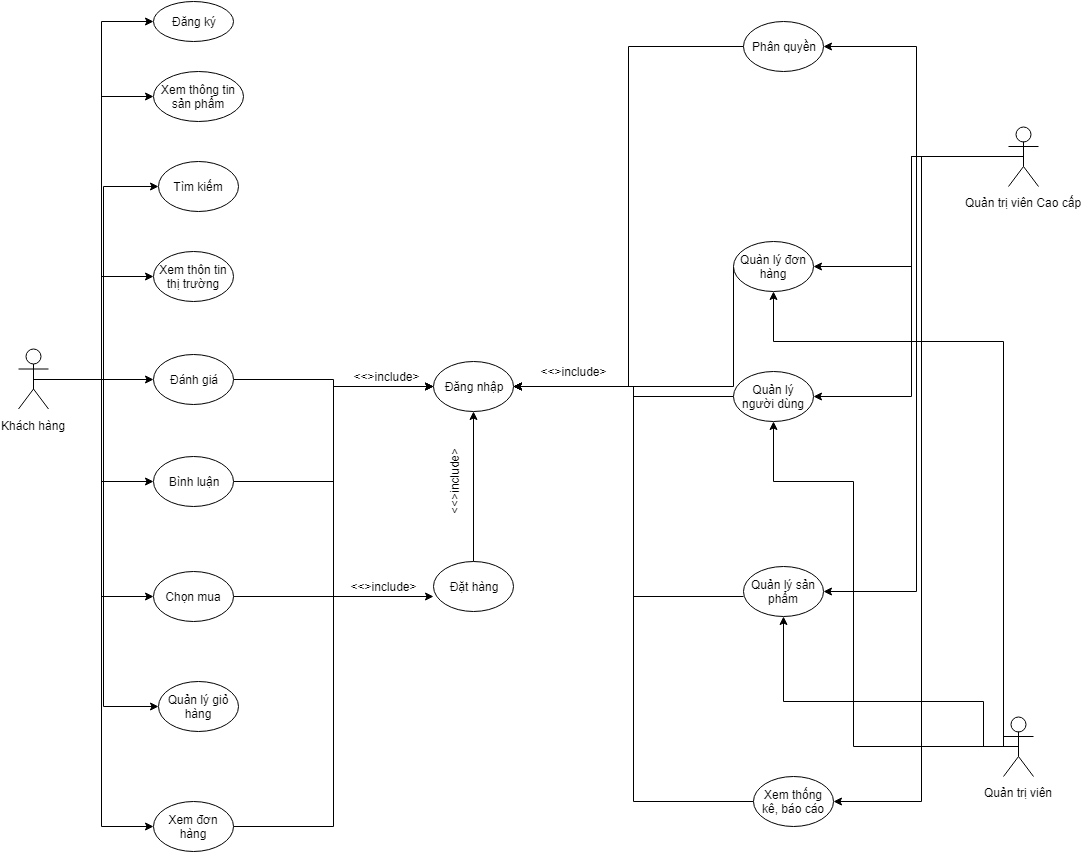

The diagram above was exported from draw.io. Its source (the exported page's mxGraphModel, read from the mxfile embedded in the PNG):
<mxGraphModel dx="1394" dy="1884" grid="1" gridSize="10" guides="1" tooltips="1" connect="1" arrows="1" fold="1" page="1" pageScale="1" pageWidth="827" pageHeight="1169" math="0" shadow="0">
  <root>
    <mxCell id="0" />
    <mxCell id="1" parent="0" />
    <mxCell id="3ya5uAxMzF_b2JqX9_pI-35" style="edgeStyle=orthogonalEdgeStyle;rounded=0;orthogonalLoop=1;jettySize=auto;html=1;exitX=0.5;exitY=0.5;exitDx=0;exitDy=0;exitPerimeter=0;entryX=0;entryY=0.5;entryDx=0;entryDy=0;spacing=4;fontSize=12;" edge="1" parent="1" source="3ya5uAxMzF_b2JqX9_pI-2" target="3ya5uAxMzF_b2JqX9_pI-8">
      <mxGeometry relative="1" as="geometry" />
    </mxCell>
    <mxCell id="3ya5uAxMzF_b2JqX9_pI-36" style="edgeStyle=orthogonalEdgeStyle;rounded=0;orthogonalLoop=1;jettySize=auto;html=1;exitX=0.5;exitY=0.5;exitDx=0;exitDy=0;exitPerimeter=0;entryX=0;entryY=0.5;entryDx=0;entryDy=0;spacing=4;fontSize=12;" edge="1" parent="1" source="3ya5uAxMzF_b2JqX9_pI-2" target="3ya5uAxMzF_b2JqX9_pI-7">
      <mxGeometry relative="1" as="geometry" />
    </mxCell>
    <mxCell id="3ya5uAxMzF_b2JqX9_pI-37" style="edgeStyle=orthogonalEdgeStyle;rounded=0;orthogonalLoop=1;jettySize=auto;html=1;exitX=0.5;exitY=0.5;exitDx=0;exitDy=0;exitPerimeter=0;entryX=0;entryY=0.5;entryDx=0;entryDy=0;spacing=4;fontSize=12;" edge="1" parent="1" source="3ya5uAxMzF_b2JqX9_pI-2" target="3ya5uAxMzF_b2JqX9_pI-6">
      <mxGeometry relative="1" as="geometry">
        <Array as="points">
          <mxPoint x="150" y="328" />
          <mxPoint x="150" y="135" />
        </Array>
      </mxGeometry>
    </mxCell>
    <mxCell id="3ya5uAxMzF_b2JqX9_pI-38" style="edgeStyle=orthogonalEdgeStyle;rounded=0;orthogonalLoop=1;jettySize=auto;html=1;exitX=0.5;exitY=0.5;exitDx=0;exitDy=0;exitPerimeter=0;entryX=0;entryY=0.5;entryDx=0;entryDy=0;spacing=4;fontSize=12;" edge="1" parent="1" source="3ya5uAxMzF_b2JqX9_pI-2" target="3ya5uAxMzF_b2JqX9_pI-4">
      <mxGeometry relative="1" as="geometry" />
    </mxCell>
    <mxCell id="3ya5uAxMzF_b2JqX9_pI-39" style="edgeStyle=orthogonalEdgeStyle;rounded=0;orthogonalLoop=1;jettySize=auto;html=1;exitX=0.5;exitY=0.5;exitDx=0;exitDy=0;exitPerimeter=0;entryX=0;entryY=0.5;entryDx=0;entryDy=0;spacing=4;fontSize=12;" edge="1" parent="1" source="3ya5uAxMzF_b2JqX9_pI-2" target="3ya5uAxMzF_b2JqX9_pI-3">
      <mxGeometry relative="1" as="geometry" />
    </mxCell>
    <mxCell id="3ya5uAxMzF_b2JqX9_pI-40" style="edgeStyle=orthogonalEdgeStyle;rounded=0;orthogonalLoop=1;jettySize=auto;html=1;exitX=0.5;exitY=0.5;exitDx=0;exitDy=0;exitPerimeter=0;entryX=0;entryY=0.5;entryDx=0;entryDy=0;spacing=4;fontSize=12;" edge="1" parent="1" source="3ya5uAxMzF_b2JqX9_pI-2" target="3ya5uAxMzF_b2JqX9_pI-9">
      <mxGeometry relative="1" as="geometry" />
    </mxCell>
    <mxCell id="3ya5uAxMzF_b2JqX9_pI-41" style="edgeStyle=orthogonalEdgeStyle;rounded=0;orthogonalLoop=1;jettySize=auto;html=1;exitX=0.5;exitY=0.5;exitDx=0;exitDy=0;exitPerimeter=0;entryX=0;entryY=0.5;entryDx=0;entryDy=0;spacing=4;fontSize=12;" edge="1" parent="1" source="3ya5uAxMzF_b2JqX9_pI-2" target="3ya5uAxMzF_b2JqX9_pI-10">
      <mxGeometry relative="1" as="geometry" />
    </mxCell>
    <mxCell id="3ya5uAxMzF_b2JqX9_pI-42" style="edgeStyle=orthogonalEdgeStyle;rounded=0;orthogonalLoop=1;jettySize=auto;html=1;exitX=0.5;exitY=0.5;exitDx=0;exitDy=0;exitPerimeter=0;entryX=0;entryY=0.5;entryDx=0;entryDy=0;spacing=4;fontSize=12;" edge="1" parent="1" source="3ya5uAxMzF_b2JqX9_pI-2" target="3ya5uAxMzF_b2JqX9_pI-11">
      <mxGeometry relative="1" as="geometry" />
    </mxCell>
    <mxCell id="3ya5uAxMzF_b2JqX9_pI-43" style="edgeStyle=orthogonalEdgeStyle;rounded=0;orthogonalLoop=1;jettySize=auto;html=1;exitX=0.5;exitY=0.5;exitDx=0;exitDy=0;exitPerimeter=0;entryX=0;entryY=0.5;entryDx=0;entryDy=0;spacing=4;fontSize=12;" edge="1" parent="1" source="3ya5uAxMzF_b2JqX9_pI-2" target="3ya5uAxMzF_b2JqX9_pI-12">
      <mxGeometry relative="1" as="geometry" />
    </mxCell>
    <mxCell id="3ya5uAxMzF_b2JqX9_pI-2" value="Khách hàng" style="shape=umlActor;verticalLabelPosition=bottom;labelBackgroundColor=#ffffff;verticalAlign=top;html=1;outlineConnect=0;spacing=4;fontSize=12;" vertex="1" parent="1">
      <mxGeometry x="65" y="297.5" width="30" height="60" as="geometry" />
    </mxCell>
    <mxCell id="3ya5uAxMzF_b2JqX9_pI-3" value="Đăng ký" style="ellipse;whiteSpace=wrap;html=1;spacing=4;fontSize=12;" vertex="1" parent="1">
      <mxGeometry x="200" y="-50" width="80" height="40" as="geometry" />
    </mxCell>
    <mxCell id="3ya5uAxMzF_b2JqX9_pI-4" value="Xem thông tin sản phẩm" style="ellipse;whiteSpace=wrap;html=1;spacing=4;fontSize=12;" vertex="1" parent="1">
      <mxGeometry x="200" y="20" width="90" height="50" as="geometry" />
    </mxCell>
    <mxCell id="3ya5uAxMzF_b2JqX9_pI-6" value="Tìm kiếm" style="ellipse;whiteSpace=wrap;html=1;spacing=4;fontSize=12;" vertex="1" parent="1">
      <mxGeometry x="205" y="110" width="80" height="50" as="geometry" />
    </mxCell>
    <mxCell id="3ya5uAxMzF_b2JqX9_pI-7" value="Xem thôn tin thị trường" style="ellipse;whiteSpace=wrap;html=1;spacing=4;fontSize=12;" vertex="1" parent="1">
      <mxGeometry x="200" y="200" width="80" height="50" as="geometry" />
    </mxCell>
    <mxCell id="3ya5uAxMzF_b2JqX9_pI-58" style="edgeStyle=orthogonalEdgeStyle;rounded=0;orthogonalLoop=1;jettySize=auto;html=1;exitX=1;exitY=0.5;exitDx=0;exitDy=0;entryX=0;entryY=0.5;entryDx=0;entryDy=0;spacing=4;fontSize=12;" edge="1" parent="1" source="3ya5uAxMzF_b2JqX9_pI-8" target="3ya5uAxMzF_b2JqX9_pI-14">
      <mxGeometry relative="1" as="geometry" />
    </mxCell>
    <mxCell id="3ya5uAxMzF_b2JqX9_pI-8" value="Đánh giá" style="ellipse;whiteSpace=wrap;html=1;spacing=4;fontSize=12;" vertex="1" parent="1">
      <mxGeometry x="200" y="302.5" width="80" height="50" as="geometry" />
    </mxCell>
    <mxCell id="3ya5uAxMzF_b2JqX9_pI-33" style="edgeStyle=orthogonalEdgeStyle;rounded=0;orthogonalLoop=1;jettySize=auto;html=1;exitX=1;exitY=0.5;exitDx=0;exitDy=0;entryX=0;entryY=0.5;entryDx=0;entryDy=0;spacing=4;fontSize=12;" edge="1" parent="1" source="3ya5uAxMzF_b2JqX9_pI-9" target="3ya5uAxMzF_b2JqX9_pI-14">
      <mxGeometry relative="1" as="geometry" />
    </mxCell>
    <mxCell id="3ya5uAxMzF_b2JqX9_pI-9" value="Bình luận" style="ellipse;whiteSpace=wrap;html=1;spacing=4;fontSize=12;" vertex="1" parent="1">
      <mxGeometry x="200" y="405" width="80" height="50" as="geometry" />
    </mxCell>
    <mxCell id="3ya5uAxMzF_b2JqX9_pI-31" style="edgeStyle=orthogonalEdgeStyle;rounded=0;orthogonalLoop=1;jettySize=auto;html=1;exitX=1;exitY=0.5;exitDx=0;exitDy=0;entryX=0;entryY=0.7;entryDx=0;entryDy=0;entryPerimeter=0;spacing=4;fontSize=12;" edge="1" parent="1" source="3ya5uAxMzF_b2JqX9_pI-10" target="3ya5uAxMzF_b2JqX9_pI-13">
      <mxGeometry relative="1" as="geometry" />
    </mxCell>
    <mxCell id="3ya5uAxMzF_b2JqX9_pI-10" value="Chọn mua" style="ellipse;whiteSpace=wrap;html=1;spacing=4;fontSize=12;" vertex="1" parent="1">
      <mxGeometry x="200" y="520" width="80" height="50" as="geometry" />
    </mxCell>
    <mxCell id="3ya5uAxMzF_b2JqX9_pI-11" value="Quản lý giỏ hàng" style="ellipse;whiteSpace=wrap;html=1;spacing=4;fontSize=12;" vertex="1" parent="1">
      <mxGeometry x="205" y="630" width="80" height="50" as="geometry" />
    </mxCell>
    <mxCell id="3ya5uAxMzF_b2JqX9_pI-34" style="edgeStyle=orthogonalEdgeStyle;rounded=0;orthogonalLoop=1;jettySize=auto;html=1;exitX=1;exitY=0.5;exitDx=0;exitDy=0;entryX=0;entryY=0.5;entryDx=0;entryDy=0;spacing=4;fontSize=12;" edge="1" parent="1" source="3ya5uAxMzF_b2JqX9_pI-12" target="3ya5uAxMzF_b2JqX9_pI-14">
      <mxGeometry relative="1" as="geometry" />
    </mxCell>
    <mxCell id="3ya5uAxMzF_b2JqX9_pI-12" value="Xem đơn hàng" style="ellipse;whiteSpace=wrap;html=1;spacing=4;fontSize=12;" vertex="1" parent="1">
      <mxGeometry x="200" y="750" width="80" height="50" as="geometry" />
    </mxCell>
    <mxCell id="3ya5uAxMzF_b2JqX9_pI-32" style="edgeStyle=orthogonalEdgeStyle;rounded=0;orthogonalLoop=1;jettySize=auto;html=1;exitX=0.5;exitY=0;exitDx=0;exitDy=0;entryX=0.5;entryY=1;entryDx=0;entryDy=0;spacing=4;fontSize=12;" edge="1" parent="1" source="3ya5uAxMzF_b2JqX9_pI-13" target="3ya5uAxMzF_b2JqX9_pI-14">
      <mxGeometry relative="1" as="geometry" />
    </mxCell>
    <mxCell id="3ya5uAxMzF_b2JqX9_pI-13" value="Đặt hàng" style="ellipse;whiteSpace=wrap;html=1;spacing=4;fontSize=12;" vertex="1" parent="1">
      <mxGeometry x="480" y="510" width="80" height="50" as="geometry" />
    </mxCell>
    <mxCell id="3ya5uAxMzF_b2JqX9_pI-14" value="Đăng nhập" style="ellipse;whiteSpace=wrap;html=1;spacing=4;fontSize=12;" vertex="1" parent="1">
      <mxGeometry x="480" y="310" width="80" height="50" as="geometry" />
    </mxCell>
    <mxCell id="3ya5uAxMzF_b2JqX9_pI-60" style="edgeStyle=orthogonalEdgeStyle;rounded=0;orthogonalLoop=1;jettySize=auto;html=1;exitX=0;exitY=0.5;exitDx=0;exitDy=0;entryX=1;entryY=0.5;entryDx=0;entryDy=0;spacing=4;fontSize=12;" edge="1" parent="1" source="3ya5uAxMzF_b2JqX9_pI-15" target="3ya5uAxMzF_b2JqX9_pI-14">
      <mxGeometry relative="1" as="geometry">
        <Array as="points">
          <mxPoint x="680" y="345" />
          <mxPoint x="680" y="335" />
        </Array>
      </mxGeometry>
    </mxCell>
    <mxCell id="3ya5uAxMzF_b2JqX9_pI-15" value="Quản lý người dùng" style="ellipse;whiteSpace=wrap;html=1;spacing=4;fontSize=12;" vertex="1" parent="1">
      <mxGeometry x="780" y="320" width="80" height="50" as="geometry" />
    </mxCell>
    <mxCell id="3ya5uAxMzF_b2JqX9_pI-61" style="edgeStyle=orthogonalEdgeStyle;rounded=0;orthogonalLoop=1;jettySize=auto;html=1;exitX=0;exitY=0.5;exitDx=0;exitDy=0;spacing=4;fontSize=12;" edge="1" parent="1">
      <mxGeometry relative="1" as="geometry">
        <mxPoint x="560" y="335" as="targetPoint" />
        <mxPoint x="790" y="545" as="sourcePoint" />
        <Array as="points">
          <mxPoint x="680" y="545" />
          <mxPoint x="680" y="335" />
        </Array>
      </mxGeometry>
    </mxCell>
    <mxCell id="3ya5uAxMzF_b2JqX9_pI-16" value="Quản lý sản phẩm" style="ellipse;whiteSpace=wrap;html=1;spacing=4;fontSize=12;" vertex="1" parent="1">
      <mxGeometry x="790" y="515" width="80" height="50" as="geometry" />
    </mxCell>
    <mxCell id="3ya5uAxMzF_b2JqX9_pI-59" style="edgeStyle=orthogonalEdgeStyle;rounded=0;orthogonalLoop=1;jettySize=auto;html=1;exitX=0;exitY=0.5;exitDx=0;exitDy=0;spacing=4;fontSize=12;" edge="1" parent="1" source="3ya5uAxMzF_b2JqX9_pI-17" target="3ya5uAxMzF_b2JqX9_pI-14">
      <mxGeometry relative="1" as="geometry">
        <Array as="points">
          <mxPoint x="780" y="335" />
        </Array>
      </mxGeometry>
    </mxCell>
    <mxCell id="3ya5uAxMzF_b2JqX9_pI-17" value="Quàn lý đơn hàng" style="ellipse;whiteSpace=wrap;html=1;spacing=4;fontSize=12;" vertex="1" parent="1">
      <mxGeometry x="780" y="190" width="80" height="50" as="geometry" />
    </mxCell>
    <mxCell id="3ya5uAxMzF_b2JqX9_pI-54" style="edgeStyle=orthogonalEdgeStyle;rounded=0;orthogonalLoop=1;jettySize=auto;html=1;exitX=0.5;exitY=0.5;exitDx=0;exitDy=0;exitPerimeter=0;entryX=0.5;entryY=1;entryDx=0;entryDy=0;spacing=4;fontSize=12;" edge="1" parent="1" source="3ya5uAxMzF_b2JqX9_pI-18" target="3ya5uAxMzF_b2JqX9_pI-16">
      <mxGeometry relative="1" as="geometry">
        <Array as="points">
          <mxPoint x="1030" y="695" />
          <mxPoint x="1030" y="650" />
          <mxPoint x="830" y="650" />
        </Array>
      </mxGeometry>
    </mxCell>
    <mxCell id="3ya5uAxMzF_b2JqX9_pI-55" style="edgeStyle=orthogonalEdgeStyle;rounded=0;orthogonalLoop=1;jettySize=auto;html=1;exitX=0.5;exitY=0.5;exitDx=0;exitDy=0;exitPerimeter=0;entryX=0.5;entryY=1;entryDx=0;entryDy=0;spacing=4;fontSize=12;" edge="1" parent="1" source="3ya5uAxMzF_b2JqX9_pI-18" target="3ya5uAxMzF_b2JqX9_pI-17">
      <mxGeometry relative="1" as="geometry">
        <Array as="points">
          <mxPoint x="1050" y="695" />
          <mxPoint x="1050" y="290" />
          <mxPoint x="820" y="290" />
        </Array>
      </mxGeometry>
    </mxCell>
    <mxCell id="3ya5uAxMzF_b2JqX9_pI-57" style="edgeStyle=orthogonalEdgeStyle;rounded=0;orthogonalLoop=1;jettySize=auto;html=1;exitX=0.5;exitY=0.5;exitDx=0;exitDy=0;exitPerimeter=0;entryX=0.5;entryY=1;entryDx=0;entryDy=0;spacing=4;fontSize=12;" edge="1" parent="1" source="3ya5uAxMzF_b2JqX9_pI-18" target="3ya5uAxMzF_b2JqX9_pI-15">
      <mxGeometry relative="1" as="geometry">
        <Array as="points">
          <mxPoint x="900" y="695" />
          <mxPoint x="900" y="430" />
          <mxPoint x="820" y="430" />
        </Array>
      </mxGeometry>
    </mxCell>
    <mxCell id="3ya5uAxMzF_b2JqX9_pI-18" value="Quản trị viên" style="shape=umlActor;verticalLabelPosition=bottom;labelBackgroundColor=#ffffff;verticalAlign=top;html=1;outlineConnect=0;spacing=4;fontSize=12;" vertex="1" parent="1">
      <mxGeometry x="1050" y="665" width="30" height="60" as="geometry" />
    </mxCell>
    <mxCell id="3ya5uAxMzF_b2JqX9_pI-44" style="edgeStyle=orthogonalEdgeStyle;rounded=0;orthogonalLoop=1;jettySize=auto;html=1;exitX=0.5;exitY=0.5;exitDx=0;exitDy=0;exitPerimeter=0;entryX=1;entryY=0.5;entryDx=0;entryDy=0;spacing=4;fontSize=12;" edge="1" parent="1" source="3ya5uAxMzF_b2JqX9_pI-19" target="3ya5uAxMzF_b2JqX9_pI-23">
      <mxGeometry relative="1" as="geometry" />
    </mxCell>
    <mxCell id="3ya5uAxMzF_b2JqX9_pI-45" style="edgeStyle=orthogonalEdgeStyle;rounded=0;orthogonalLoop=1;jettySize=auto;html=1;exitX=0.5;exitY=0.5;exitDx=0;exitDy=0;exitPerimeter=0;entryX=1;entryY=0.5;entryDx=0;entryDy=0;spacing=4;fontSize=12;" edge="1" parent="1" source="3ya5uAxMzF_b2JqX9_pI-19" target="3ya5uAxMzF_b2JqX9_pI-17">
      <mxGeometry relative="1" as="geometry" />
    </mxCell>
    <mxCell id="3ya5uAxMzF_b2JqX9_pI-46" style="edgeStyle=orthogonalEdgeStyle;rounded=0;orthogonalLoop=1;jettySize=auto;html=1;exitX=0.5;exitY=0.5;exitDx=0;exitDy=0;exitPerimeter=0;entryX=1;entryY=0.5;entryDx=0;entryDy=0;spacing=4;fontSize=12;" edge="1" parent="1" source="3ya5uAxMzF_b2JqX9_pI-19" target="3ya5uAxMzF_b2JqX9_pI-15">
      <mxGeometry relative="1" as="geometry" />
    </mxCell>
    <mxCell id="3ya5uAxMzF_b2JqX9_pI-52" style="edgeStyle=orthogonalEdgeStyle;rounded=0;orthogonalLoop=1;jettySize=auto;html=1;exitX=0.5;exitY=0.5;exitDx=0;exitDy=0;exitPerimeter=0;entryX=1;entryY=0.5;entryDx=0;entryDy=0;spacing=4;fontSize=12;" edge="1" parent="1" source="3ya5uAxMzF_b2JqX9_pI-19" target="3ya5uAxMzF_b2JqX9_pI-16">
      <mxGeometry relative="1" as="geometry" />
    </mxCell>
    <mxCell id="3ya5uAxMzF_b2JqX9_pI-53" style="edgeStyle=orthogonalEdgeStyle;rounded=0;orthogonalLoop=1;jettySize=auto;html=1;exitX=0.5;exitY=0.5;exitDx=0;exitDy=0;exitPerimeter=0;entryX=1;entryY=0.5;entryDx=0;entryDy=0;spacing=4;fontSize=12;" edge="1" parent="1" source="3ya5uAxMzF_b2JqX9_pI-19" target="3ya5uAxMzF_b2JqX9_pI-22">
      <mxGeometry relative="1" as="geometry" />
    </mxCell>
    <mxCell id="3ya5uAxMzF_b2JqX9_pI-19" value="Quản trị viên Cao cấp" style="shape=umlActor;verticalLabelPosition=bottom;labelBackgroundColor=#ffffff;verticalAlign=top;html=1;outlineConnect=0;spacing=4;fontSize=12;" vertex="1" parent="1">
      <mxGeometry x="1055" y="75" width="30" height="60" as="geometry" />
    </mxCell>
    <mxCell id="3ya5uAxMzF_b2JqX9_pI-63" style="edgeStyle=orthogonalEdgeStyle;rounded=0;orthogonalLoop=1;jettySize=auto;html=1;exitX=0;exitY=0.5;exitDx=0;exitDy=0;entryX=1;entryY=0.5;entryDx=0;entryDy=0;spacing=4;fontSize=12;" edge="1" parent="1" source="3ya5uAxMzF_b2JqX9_pI-22" target="3ya5uAxMzF_b2JqX9_pI-14">
      <mxGeometry relative="1" as="geometry" />
    </mxCell>
    <mxCell id="3ya5uAxMzF_b2JqX9_pI-22" value="Xem thống kê, báo cáo" style="ellipse;whiteSpace=wrap;html=1;spacing=4;fontSize=12;" vertex="1" parent="1">
      <mxGeometry x="800" y="725" width="80" height="50" as="geometry" />
    </mxCell>
    <mxCell id="3ya5uAxMzF_b2JqX9_pI-56" style="edgeStyle=orthogonalEdgeStyle;rounded=0;orthogonalLoop=1;jettySize=auto;html=1;exitX=0;exitY=0.5;exitDx=0;exitDy=0;entryX=1;entryY=0.5;entryDx=0;entryDy=0;spacing=4;fontSize=12;" edge="1" parent="1" source="3ya5uAxMzF_b2JqX9_pI-23" target="3ya5uAxMzF_b2JqX9_pI-14">
      <mxGeometry relative="1" as="geometry" />
    </mxCell>
    <mxCell id="3ya5uAxMzF_b2JqX9_pI-23" value="Phân quyền" style="ellipse;whiteSpace=wrap;html=1;spacing=4;fontSize=12;" vertex="1" parent="1">
      <mxGeometry x="790" y="-30" width="80" height="50" as="geometry" />
    </mxCell>
    <mxCell id="3ya5uAxMzF_b2JqX9_pI-64" value="&amp;lt;&amp;lt;&amp;gt;include&amp;gt;" style="text;html=1;strokeColor=none;fillColor=none;align=center;verticalAlign=middle;whiteSpace=wrap;rounded=0;spacing=4;fontSize=12;" vertex="1" parent="1">
      <mxGeometry x="413" y="315" width="40" height="20" as="geometry" />
    </mxCell>
    <mxCell id="3ya5uAxMzF_b2JqX9_pI-65" value="&amp;lt;&amp;lt;&amp;gt;include&amp;gt;" style="text;html=1;strokeColor=none;fillColor=none;align=center;verticalAlign=middle;whiteSpace=wrap;rounded=0;spacing=4;fontSize=12;" vertex="1" parent="1">
      <mxGeometry x="600" y="310" width="40" height="20" as="geometry" />
    </mxCell>
    <mxCell id="3ya5uAxMzF_b2JqX9_pI-66" value="&amp;lt;&amp;lt;&amp;gt;include&amp;gt;" style="text;html=1;strokeColor=none;fillColor=none;align=center;verticalAlign=middle;whiteSpace=wrap;rounded=0;rotation=-90;spacing=4;fontSize=12;" vertex="1" parent="1">
      <mxGeometry x="480" y="420" width="40" height="20" as="geometry" />
    </mxCell>
    <mxCell id="3ya5uAxMzF_b2JqX9_pI-102" value="&amp;lt;&amp;lt;&amp;gt;include&amp;gt;" style="text;html=1;strokeColor=none;fillColor=none;align=center;verticalAlign=middle;whiteSpace=wrap;rounded=0;spacing=4;fontSize=12;" vertex="1" parent="1">
      <mxGeometry x="410" y="525" width="40" height="20" as="geometry" />
    </mxCell>
  </root>
</mxGraphModel>